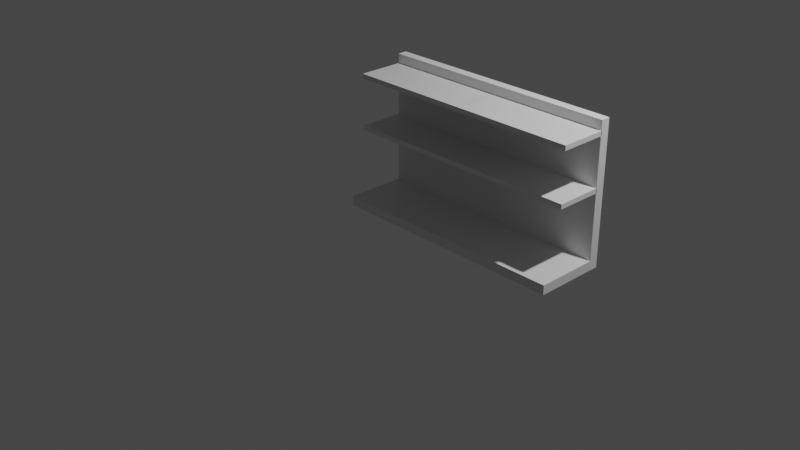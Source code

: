# Source: 8ftShelf.blend  (saved by Blender 2.81.16; exported with 4.5.12 LTS)
import bpy
from mathutils import Matrix  # noqa: F401  (used for matrix-valued properties, if any)

bpy.ops.wm.read_factory_settings(use_empty=True)
scene = bpy.context.scene
scene.name = 'Scene'

# ---- collections
col_collection = bpy.data.collections.new('Collection'); scene.collection.children.link(col_collection)

# ---- materials (node trees are filled in below, after node groups)
mat_material_001 = bpy.data.materials.new('Material.001')
mat_material_001.alpha_threshold = 0.0
mat_material_001.use_transparent_shadow = False
mat_material_001.line_color = (0.0, 0.0, 0.0, 1.0)
mat_material_002 = bpy.data.materials.new('Material.002')
mat_material_002.alpha_threshold = 0.0
mat_material_002.use_transparent_shadow = False
mat_material_002.line_color = (0.0, 0.0, 0.0, 1.0)
mat_material_003 = bpy.data.materials.new('Material.003')
mat_material_003.alpha_threshold = 0.0
mat_material_003.use_transparent_shadow = False
mat_material_003.line_color = (0.0, 0.0, 0.0, 1.0)
mat_material_006 = bpy.data.materials.new('Material.006')
mat_material_006.alpha_threshold = 0.0
mat_material_006.use_transparent_shadow = False
mat_material_006.line_color = (0.0, 0.0, 0.0, 1.0)
mat_material_005 = bpy.data.materials.new('Material.005')
mat_material_005.alpha_threshold = 0.0
mat_material_005.use_transparent_shadow = False
mat_material_005.line_color = (0.0, 0.0, 0.0, 1.0)
mat_material_004 = bpy.data.materials.new('Material.004')
mat_material_004.alpha_threshold = 0.0
mat_material_004.use_transparent_shadow = False
mat_material_004.line_color = (0.0, 0.0, 0.0, 1.0)

# ---- material node trees
mat_material_001.use_nodes = True; mat_material_001.node_tree.nodes.clear()
_N = mat_material_001.node_tree.nodes; _L = mat_material_001.node_tree.links
n0 = _N.new('ShaderNodeOutputMaterial'); n0.name = 'Material Output'; n0.location = (300, 300)
n1 = _N.new('ShaderNodeBsdfPrincipled'); n1.name = 'Principled BSDF'; n1.location = (10, 300)
n1.distribution = 'GGX'
n1.subsurface_method = 'BURLEY'
n1.inputs[2].default_value = 0.4
n1.inputs[3].default_value = 1.45
n1.inputs[27].default_value = (0.0, 0.0, 0.0, 1.0)
n1.inputs[28].default_value = 1.0
_L.new(n1.outputs[0], n0.inputs[0])
n0.is_active_output = True
mat_material_002.use_nodes = True; mat_material_002.node_tree.nodes.clear()
_N = mat_material_002.node_tree.nodes; _L = mat_material_002.node_tree.links
n0 = _N.new('ShaderNodeOutputMaterial'); n0.name = 'Material Output'; n0.location = (300, 300)
n1 = _N.new('ShaderNodeBsdfPrincipled'); n1.name = 'Principled BSDF'; n1.location = (10, 300)
n1.distribution = 'GGX'
n1.subsurface_method = 'BURLEY'
n1.inputs[2].default_value = 0.4
n1.inputs[3].default_value = 1.45
n1.inputs[27].default_value = (0.0, 0.0, 0.0, 1.0)
n1.inputs[28].default_value = 1.0
_L.new(n1.outputs[0], n0.inputs[0])
n0.is_active_output = True
mat_material_003.use_nodes = True; mat_material_003.node_tree.nodes.clear()
_N = mat_material_003.node_tree.nodes; _L = mat_material_003.node_tree.links
n0 = _N.new('ShaderNodeOutputMaterial'); n0.name = 'Material Output'; n0.location = (300, 300)
n1 = _N.new('ShaderNodeBsdfPrincipled'); n1.name = 'Principled BSDF'; n1.location = (10, 300)
n1.distribution = 'GGX'
n1.subsurface_method = 'BURLEY'
n1.inputs[2].default_value = 0.4
n1.inputs[3].default_value = 1.45
n1.inputs[27].default_value = (0.0, 0.0, 0.0, 1.0)
n1.inputs[28].default_value = 1.0
_L.new(n1.outputs[0], n0.inputs[0])
n0.is_active_output = True
mat_material_006.use_nodes = True; mat_material_006.node_tree.nodes.clear()
_N = mat_material_006.node_tree.nodes; _L = mat_material_006.node_tree.links
n0 = _N.new('ShaderNodeOutputMaterial'); n0.name = 'Material Output'; n0.location = (300, 300)
n1 = _N.new('ShaderNodeBsdfPrincipled'); n1.name = 'Principled BSDF'; n1.location = (10, 300)
n1.distribution = 'GGX'
n1.subsurface_method = 'BURLEY'
n1.inputs[2].default_value = 0.4
n1.inputs[3].default_value = 1.45
n1.inputs[27].default_value = (0.0, 0.0, 0.0, 1.0)
n1.inputs[28].default_value = 1.0
_L.new(n1.outputs[0], n0.inputs[0])
n0.is_active_output = True
mat_material_005.use_nodes = True; mat_material_005.node_tree.nodes.clear()
_N = mat_material_005.node_tree.nodes; _L = mat_material_005.node_tree.links
n0 = _N.new('ShaderNodeOutputMaterial'); n0.name = 'Material Output'; n0.location = (300, 300)
n1 = _N.new('ShaderNodeBsdfPrincipled'); n1.name = 'Principled BSDF'; n1.location = (10, 300)
n1.distribution = 'GGX'
n1.subsurface_method = 'BURLEY'
n1.inputs[2].default_value = 0.4
n1.inputs[3].default_value = 1.45
n1.inputs[27].default_value = (0.0, 0.0, 0.0, 1.0)
n1.inputs[28].default_value = 1.0
_L.new(n1.outputs[0], n0.inputs[0])
n0.is_active_output = True
mat_material_004.use_nodes = True; mat_material_004.node_tree.nodes.clear()
_N = mat_material_004.node_tree.nodes; _L = mat_material_004.node_tree.links
n0 = _N.new('ShaderNodeOutputMaterial'); n0.name = 'Material Output'; n0.location = (300, 300)
n1 = _N.new('ShaderNodeBsdfPrincipled'); n1.name = 'Principled BSDF'; n1.location = (10, 300)
n1.distribution = 'GGX'
n1.subsurface_method = 'BURLEY'
n1.inputs[2].default_value = 0.4
n1.inputs[3].default_value = 1.45
n1.inputs[27].default_value = (0.0, 0.0, 0.0, 1.0)
n1.inputs[28].default_value = 1.0
_L.new(n1.outputs[0], n0.inputs[0])
n0.is_active_output = True

# ---- world
world_world = bpy.data.worlds.new('World'); scene.world = world_world
world_world.use_nodes = True; world_world.node_tree.nodes.clear()
_N = world_world.node_tree.nodes; _L = world_world.node_tree.links
n0 = _N.new('ShaderNodeOutputWorld'); n0.name = 'World Output'; n0.location = (300, 300)
n1 = _N.new('ShaderNodeBackground'); n1.name = 'Background'; n1.location = (10, 300)
n1.inputs[0].default_value = (0.05088, 0.05088, 0.05088, 1.0)
_L.new(n1.outputs[0], n0.inputs[0])
n0.is_active_output = True
world_world.color = (0.05088, 0.05088, 0.05088)
world_world.use_sun_shadow = False
world_world.sun_shadow_jitter_overblur = 0.0

# ---- cameras
cam_camera = bpy.data.cameras.new('Camera')
cam_camera.clip_end = 100.0
cam_camera.ortho_scale = 7.314

# ---- lights
light_light = bpy.data.lights.new('Light', 'POINT')
light_light.transmission_factor = 0.0
light_light.energy = 1000.0
light_light.shadow_soft_size = 0.1
light_light.shadow_maximum_resolution = 0.006
light_light.use_absolute_resolution = True

# ---- meshes
me_cube_001 = bpy.data.meshes.new('Cube.001')
me_cube_001.from_pydata([(-1.0, -1.0, -1.0), (-1.0, -1.0, 1.0), (-1.0, 1.0, -1.0), (-1.0, 1.0, 1.0), (1.0, -1.0, -1.0), (1.0, -1.0, 1.0), (1.0, 1.0, -1.0), (1.0, 1.0, 1.0)], [], [(0, 1, 3, 2), (2, 3, 7, 6), (6, 7, 5, 4), (4, 5, 1, 0), (2, 6, 4, 0), (7, 3, 1, 5)])
_uv = me_cube_001.uv_layers.new(name='UVMap')
_uv.uv.foreach_set('vector', [0.375, 0.0, 0.625, 0.0, 0.625, 0.25, 0.375, 0.25, 0.375, 0.25, 0.625, 0.25, 0.625, 0.5, 0.375, 0.5, 0.375, 0.5, 0.625, 0.5, 0.625, 0.75, 0.375, 0.75, 0.375, 0.75, 0.625, 0.75, 0.625, 1.0, 0.375, 1.0, 0.125, 0.5, 0.375, 0.5, 0.375, 0.75, 0.125, 0.75, 0.625, 0.5, 0.875, 0.5, 0.875, 0.75, 0.625, 0.75])
me_cube_001.use_remesh_fix_poles = True
me_cube_001.use_remesh_preserve_attributes = False
me_cube_001.use_mirror_vertex_groups = False
me_cube_001.update()
me_cube_002 = bpy.data.meshes.new('Cube.002')
me_cube_002.from_pydata([(1.0, 1.0, 1.0), (1.0, 1.0, -1.0), (1.0, -1.0, 1.0), (1.0, -1.0, -1.0), (-1.0, 1.0, 1.0), (-1.0, 1.0, -1.0), (-1.0, -1.0, 1.0), (-1.0, -1.0, -1.0)], [], [(0, 4, 6, 2), (3, 2, 6, 7), (7, 6, 4, 5), (5, 1, 3, 7), (1, 0, 2, 3), (5, 4, 0, 1)])
_uv = me_cube_002.uv_layers.new(name='UVMap')
_uv.uv.foreach_set('vector', [0.625, 0.5, 0.875, 0.5, 0.875, 0.75, 0.625, 0.75, 0.375, 0.75, 0.625, 0.75, 0.625, 1.0, 0.375, 1.0, 0.375, 0.0, 0.625, 0.0, 0.625, 0.25, 0.375, 0.25, 0.125, 0.5, 0.375, 0.5, 0.375, 0.75, 0.125, 0.75, 0.375, 0.5, 0.625, 0.5, 0.625, 0.75, 0.375, 0.75, 0.375, 0.25, 0.625, 0.25, 0.625, 0.5, 0.375, 0.5])
me_cube_002.materials.append(mat_material_001)
me_cube_002.use_remesh_preserve_volume = False
me_cube_002.use_remesh_preserve_attributes = False
me_cube_002.use_mirror_vertex_groups = False
me_cube_002.update()
me_cube_003 = bpy.data.meshes.new('Cube.003')
me_cube_003.from_pydata([(1.0, 1.0, 1.0), (1.0, 1.0, -1.0), (1.0, -1.0, 1.0), (1.0, -1.0, -1.0), (-1.0, 1.0, 1.0), (-1.0, 1.0, -1.0), (-1.0, -1.0, 1.0), (-1.0, -1.0, -1.0)], [], [(0, 4, 6, 2), (3, 2, 6, 7), (7, 6, 4, 5), (5, 1, 3, 7), (1, 0, 2, 3), (5, 4, 0, 1)])
_uv = me_cube_003.uv_layers.new(name='UVMap')
_uv.uv.foreach_set('vector', [0.625, 0.5, 0.875, 0.5, 0.875, 0.75, 0.625, 0.75, 0.375, 0.75, 0.625, 0.75, 0.625, 1.0, 0.375, 1.0, 0.375, 0.0, 0.625, 0.0, 0.625, 0.25, 0.375, 0.25, 0.125, 0.5, 0.375, 0.5, 0.375, 0.75, 0.125, 0.75, 0.375, 0.5, 0.625, 0.5, 0.625, 0.75, 0.375, 0.75, 0.375, 0.25, 0.625, 0.25, 0.625, 0.5, 0.375, 0.5])
me_cube_003.materials.append(mat_material_002)
me_cube_003.use_remesh_preserve_volume = False
me_cube_003.use_remesh_preserve_attributes = False
me_cube_003.use_mirror_vertex_groups = False
me_cube_003.update()
me_cube_004 = bpy.data.meshes.new('Cube.004')
me_cube_004.from_pydata([(1.0, 1.0, 1.0), (1.0, 1.0, -1.0), (1.0, -1.0, 1.0), (1.0, -1.0, -1.0), (-1.0, 1.0, 1.0), (-1.0, 1.0, -1.0), (-1.0, -1.0, 1.0), (-1.0, -1.0, -1.0)], [], [(0, 4, 6, 2), (3, 2, 6, 7), (7, 6, 4, 5), (5, 1, 3, 7), (1, 0, 2, 3), (5, 4, 0, 1)])
_uv = me_cube_004.uv_layers.new(name='UVMap')
_uv.uv.foreach_set('vector', [0.625, 0.5, 0.875, 0.5, 0.875, 0.75, 0.625, 0.75, 0.375, 0.75, 0.625, 0.75, 0.625, 1.0, 0.375, 1.0, 0.375, 0.0, 0.625, 0.0, 0.625, 0.25, 0.375, 0.25, 0.125, 0.5, 0.375, 0.5, 0.375, 0.75, 0.125, 0.75, 0.375, 0.5, 0.625, 0.5, 0.625, 0.75, 0.375, 0.75, 0.375, 0.25, 0.625, 0.25, 0.625, 0.5, 0.375, 0.5])
me_cube_004.materials.append(mat_material_003)
me_cube_004.use_remesh_preserve_volume = False
me_cube_004.use_remesh_preserve_attributes = False
me_cube_004.use_mirror_vertex_groups = False
me_cube_004.update()
me_cube_008 = bpy.data.meshes.new('Cube.008')
me_cube_008.from_pydata([(-1.0, -1.0, -1.0), (-1.0, -1.0, 1.0), (-1.0, 1.0, -1.0), (-1.0, 1.0, 1.0), (1.0, -1.0, -1.0), (1.0, -1.0, 1.0), (1.0, 1.0, -1.0), (1.0, 1.0, 1.0)], [], [(0, 1, 3, 2), (2, 3, 7, 6), (6, 7, 5, 4), (4, 5, 1, 0), (2, 6, 4, 0), (7, 3, 1, 5)])
_uv = me_cube_008.uv_layers.new(name='UVMap')
_uv.uv.foreach_set('vector', [0.375, 0.0, 0.625, 0.0, 0.625, 0.25, 0.375, 0.25, 0.375, 0.25, 0.625, 0.25, 0.625, 0.5, 0.375, 0.5, 0.375, 0.5, 0.625, 0.5, 0.625, 0.75, 0.375, 0.75, 0.375, 0.75, 0.625, 0.75, 0.625, 1.0, 0.375, 1.0, 0.125, 0.5, 0.375, 0.5, 0.375, 0.75, 0.125, 0.75, 0.625, 0.5, 0.875, 0.5, 0.875, 0.75, 0.625, 0.75])
me_cube_008.use_remesh_fix_poles = True
me_cube_008.use_remesh_preserve_attributes = False
me_cube_008.use_mirror_vertex_groups = False
me_cube_008.update()
me_cube_007 = bpy.data.meshes.new('Cube.007')
me_cube_007.from_pydata([(1.0, 1.0, 1.0), (1.0, 1.0, -1.0), (1.0, -1.0, 1.0), (1.0, -1.0, -1.0), (-1.0, 1.0, 1.0), (-1.0, 1.0, -1.0), (-1.0, -1.0, 1.0), (-1.0, -1.0, -1.0)], [], [(0, 4, 6, 2), (3, 2, 6, 7), (7, 6, 4, 5), (5, 1, 3, 7), (1, 0, 2, 3), (5, 4, 0, 1)])
_uv = me_cube_007.uv_layers.new(name='UVMap')
_uv.uv.foreach_set('vector', [0.625, 0.5, 0.875, 0.5, 0.875, 0.75, 0.625, 0.75, 0.375, 0.75, 0.625, 0.75, 0.625, 1.0, 0.375, 1.0, 0.375, 0.0, 0.625, 0.0, 0.625, 0.25, 0.375, 0.25, 0.125, 0.5, 0.375, 0.5, 0.375, 0.75, 0.125, 0.75, 0.375, 0.5, 0.625, 0.5, 0.625, 0.75, 0.375, 0.75, 0.375, 0.25, 0.625, 0.25, 0.625, 0.5, 0.375, 0.5])
me_cube_007.materials.append(mat_material_006)
me_cube_007.use_remesh_preserve_volume = False
me_cube_007.use_remesh_preserve_attributes = False
me_cube_007.use_mirror_vertex_groups = False
me_cube_007.update()
me_cube_006 = bpy.data.meshes.new('Cube.006')
me_cube_006.from_pydata([(1.0, 1.0, 1.0), (1.0, 1.0, -1.0), (1.0, -1.0, 1.0), (1.0, -1.0, -1.0), (-1.0, 1.0, 1.0), (-1.0, 1.0, -1.0), (-1.0, -1.0, 1.0), (-1.0, -1.0, -1.0)], [], [(0, 4, 6, 2), (3, 2, 6, 7), (7, 6, 4, 5), (5, 1, 3, 7), (1, 0, 2, 3), (5, 4, 0, 1)])
_uv = me_cube_006.uv_layers.new(name='UVMap')
_uv.uv.foreach_set('vector', [0.625, 0.5, 0.875, 0.5, 0.875, 0.75, 0.625, 0.75, 0.375, 0.75, 0.625, 0.75, 0.625, 1.0, 0.375, 1.0, 0.375, 0.0, 0.625, 0.0, 0.625, 0.25, 0.375, 0.25, 0.125, 0.5, 0.375, 0.5, 0.375, 0.75, 0.125, 0.75, 0.375, 0.5, 0.625, 0.5, 0.625, 0.75, 0.375, 0.75, 0.375, 0.25, 0.625, 0.25, 0.625, 0.5, 0.375, 0.5])
me_cube_006.materials.append(mat_material_005)
me_cube_006.use_remesh_preserve_volume = False
me_cube_006.use_remesh_preserve_attributes = False
me_cube_006.use_mirror_vertex_groups = False
me_cube_006.update()
me_cube_005 = bpy.data.meshes.new('Cube.005')
me_cube_005.from_pydata([(1.0, 1.0, 1.0), (1.0, 1.0, -1.0), (1.0, -1.0, 1.0), (1.0, -1.0, -1.0), (-1.0, 1.0, 1.0), (-1.0, 1.0, -1.0), (-1.0, -1.0, 1.0), (-1.0, -1.0, -1.0)], [], [(0, 4, 6, 2), (3, 2, 6, 7), (7, 6, 4, 5), (5, 1, 3, 7), (1, 0, 2, 3), (5, 4, 0, 1)])
_uv = me_cube_005.uv_layers.new(name='UVMap')
_uv.uv.foreach_set('vector', [0.625, 0.5, 0.875, 0.5, 0.875, 0.75, 0.625, 0.75, 0.375, 0.75, 0.625, 0.75, 0.625, 1.0, 0.375, 1.0, 0.375, 0.0, 0.625, 0.0, 0.625, 0.25, 0.375, 0.25, 0.125, 0.5, 0.375, 0.5, 0.375, 0.75, 0.125, 0.75, 0.375, 0.5, 0.625, 0.5, 0.625, 0.75, 0.375, 0.75, 0.375, 0.25, 0.625, 0.25, 0.625, 0.5, 0.375, 0.5])
me_cube_005.materials.append(mat_material_004)
me_cube_005.use_remesh_preserve_volume = False
me_cube_005.use_remesh_preserve_attributes = False
me_cube_005.use_mirror_vertex_groups = False
me_cube_005.update()

# ---- objects
ob_light = bpy.data.objects.new('Light', light_light)
ob_camera = bpy.data.objects.new('Camera', cam_camera)
ob_cube_001 = bpy.data.objects.new('Cube.001', me_cube_001)
ob_cube_002 = bpy.data.objects.new('Cube.002', me_cube_002)
ob_cube_003 = bpy.data.objects.new('Cube.003', me_cube_003)
ob_cube_004 = bpy.data.objects.new('Cube.004', me_cube_004)
ob_cube_007 = bpy.data.objects.new('Cube.007', me_cube_008)
ob_cube_006 = bpy.data.objects.new('Cube.006', me_cube_007)
ob_cube_005 = bpy.data.objects.new('Cube.005', me_cube_006)
ob_cube_000 = bpy.data.objects.new('Cube.000', me_cube_005)

# ---- transforms, parenting, visibility, modifiers, constraints
ob_light.location = (4.076, 1.005, 5.904)
ob_light.rotation_euler = (0.6503, 0.05522, 1.866)
ob_light.lock_rotations_4d = False
ob_light.empty_display_type = 'ARROWS'
ob_light.color = (0.0, 0.0, 0.0, 0.0)
ob_light.lineart.crease_threshold = 0.0
ob_camera.location = (7.359, -6.926, 4.958)
ob_camera.rotation_euler = (1.109, 0.0, 0.8149)
ob_camera.lock_rotations_4d = False
ob_camera.empty_display_type = 'ARROWS'
ob_camera.color = (0.0, 0.0, 0.0, 0.0)
ob_camera.display_type = 'WIRE'
ob_camera.lineart.crease_threshold = 0.0
ob_cube_001.location = (0.0, 0.6562, 0.7013)
ob_cube_001.scale = (0.65, 0.05, 0.7512)
ob_cube_001.lineart.crease_threshold = 0.0
ob_cube_002.location = (0.0, 0.2743, 0.0)
ob_cube_002.scale = (0.65, 0.333, 0.05)
ob_cube_002.lock_rotations_4d = False
ob_cube_002.empty_display_type = 'ARROWS'
ob_cube_002.lineart.crease_threshold = 0.0
ob_cube_003.location = (0.0, 0.3638, 1.325)
ob_cube_003.scale = (0.65, 0.25, 0.025)
ob_cube_003.lock_rotations_4d = False
ob_cube_003.empty_display_type = 'ARROWS'
ob_cube_003.lineart.crease_threshold = 0.0
ob_cube_004.location = (0.0, 0.3638, 0.7704)
ob_cube_004.scale = (0.65, 0.25, 0.025)
ob_cube_004.lock_rotations_4d = False
ob_cube_004.empty_display_type = 'ARROWS'
ob_cube_004.lineart.crease_threshold = 0.0
ob_cube_007.location = (1.298, 0.6562, 0.7013)
ob_cube_007.scale = (0.65, 0.05, 0.7512)
ob_cube_007.lineart.crease_threshold = 0.0
ob_cube_006.location = (1.298, 0.2743, 0.0)
ob_cube_006.scale = (0.65, 0.333, 0.05)
ob_cube_006.lock_rotations_4d = False
ob_cube_006.empty_display_type = 'ARROWS'
ob_cube_006.lineart.crease_threshold = 0.0
ob_cube_005.location = (1.298, 0.3638, 1.325)
ob_cube_005.scale = (0.65, 0.25, 0.025)
ob_cube_005.lock_rotations_4d = False
ob_cube_005.empty_display_type = 'ARROWS'
ob_cube_005.lineart.crease_threshold = 0.0
ob_cube_000.location = (1.298, 0.3638, 0.7704)
ob_cube_000.scale = (0.65, 0.25, 0.025)
ob_cube_000.lock_rotations_4d = False
ob_cube_000.empty_display_type = 'ARROWS'
ob_cube_000.lineart.crease_threshold = 0.0

# ---- collection membership
col_collection.objects.link(ob_light)
col_collection.objects.link(ob_camera)
col_collection.objects.link(ob_cube_001)
col_collection.objects.link(ob_cube_002)
col_collection.objects.link(ob_cube_003)
col_collection.objects.link(ob_cube_004)
col_collection.objects.link(ob_cube_007)
col_collection.objects.link(ob_cube_006)
col_collection.objects.link(ob_cube_005)
col_collection.objects.link(ob_cube_000)

# ---- scene / render settings (as saved in the file)
scene.camera = ob_camera
scene.frame_start = 1; scene.frame_end = 250; scene.frame_set(0)
scene.render.engine = 'BLENDER_EEVEE_NEXT'
scene.cycles.use_denoising = False
scene.cycles.samples = 128
scene.cycles.sampling_pattern = 'TABULATED_SOBOL'
scene.cycles.use_adaptive_sampling = False
scene.cycles.use_light_tree = False
scene.view_settings.view_transform = 'Filmic'
bpy.context.view_layer.update()
